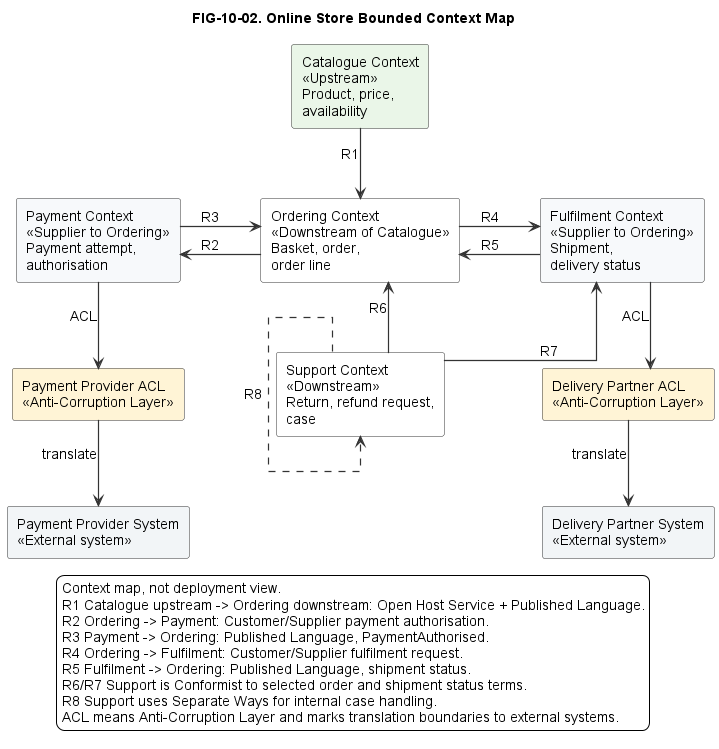

The diagram above was rendered by PlantUML. Its source (embedded in the PNG):
@startuml
!include ../../styles/plantuml-theme.puml

top to bottom direction
title FIG-10-02. Online Store Bounded Context Map

skinparam linetype ortho
skinparam nodesep 80
skinparam ranksep 70

rectangle "Catalogue Context\n<<Upstream>>\nProduct, price,\navailability" as Catalogue #EAF6E8
rectangle "Ordering Context\n<<Downstream of Catalogue>>\nBasket, order,\norder line" as Ordering #FFFFFF
rectangle "Payment Context\n<<Supplier to Ordering>>\nPayment attempt,\nauthorisation" as Payment #F7F9FB
rectangle "Fulfilment Context\n<<Supplier to Ordering>>\nShipment,\ndelivery status" as Fulfilment #F7F9FB
rectangle "Support Context\n<<Downstream>>\nReturn, refund request,\ncase" as Support #FFFFFF

rectangle "Payment Provider System\n<<External system>>" as PayProvider #F2F5F7
rectangle "Delivery Partner System\n<<External system>>" as DeliveryPartner #F2F5F7
rectangle "Payment Provider ACL\n<<Anti-Corruption Layer>>" as PayACL #FFF4D6
rectangle "Delivery Partner ACL\n<<Anti-Corruption Layer>>" as DeliveryACL #FFF4D6

Catalogue -down-> Ordering : R1

Ordering -left-> Payment : R2
Payment -right-> Ordering : R3

Ordering -right-> Fulfilment : R4
Fulfilment -left-> Ordering : R5

Support -up-> Ordering : R6
Support -up-> Fulfilment : R7
Support ..> Support : R8

Payment -down-> PayACL : ACL
PayACL -down-> PayProvider : translate
Fulfilment -down-> DeliveryACL : ACL
DeliveryACL -down-> DeliveryPartner : translate

legend bottom
Context map, not deployment view.
R1 Catalogue upstream -> Ordering downstream: Open Host Service + Published Language.
R2 Ordering -> Payment: Customer/Supplier payment authorisation.
R3 Payment -> Ordering: Published Language, PaymentAuthorised.
R4 Ordering -> Fulfilment: Customer/Supplier fulfilment request.
R5 Fulfilment -> Ordering: Published Language, shipment status.
R6/R7 Support is Conformist to selected order and shipment status terms.
R8 Support uses Separate Ways for internal case handling.
ACL means Anti-Corruption Layer and marks translation boundaries to external systems.
endlegend
@enduml